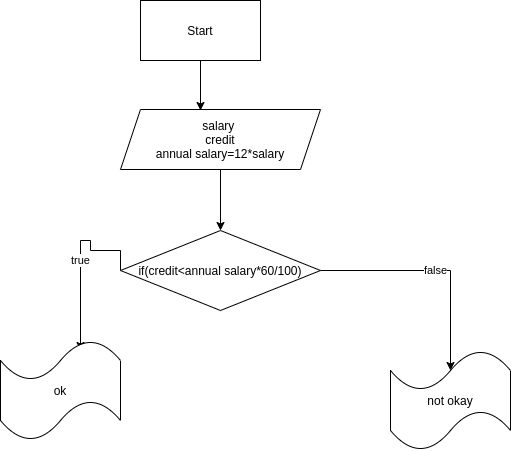

The diagram above was exported from draw.io. Its source (the exported page's mxGraphModel, read from the mxfile embedded in the PNG):
<mxGraphModel dx="1422" dy="794" grid="1" gridSize="10" guides="1" tooltips="1" connect="1" arrows="1" fold="1" page="1" pageScale="1" pageWidth="850" pageHeight="1100" math="0" shadow="0">
  <root>
    <mxCell id="0" />
    <mxCell id="1" parent="0" />
    <mxCell id="_VfpQEB8M3lpKLUbS8JN-2" style="edgeStyle=orthogonalEdgeStyle;rounded=0;orthogonalLoop=1;jettySize=auto;html=1;" edge="1" parent="1" source="_VfpQEB8M3lpKLUbS8JN-1">
      <mxGeometry relative="1" as="geometry">
        <mxPoint x="390" y="140" as="targetPoint" />
      </mxGeometry>
    </mxCell>
    <mxCell id="_VfpQEB8M3lpKLUbS8JN-1" value="Start" style="rounded=0;whiteSpace=wrap;html=1;" vertex="1" parent="1">
      <mxGeometry x="330" y="30" width="120" height="60" as="geometry" />
    </mxCell>
    <mxCell id="_VfpQEB8M3lpKLUbS8JN-5" style="edgeStyle=orthogonalEdgeStyle;rounded=0;orthogonalLoop=1;jettySize=auto;html=1;exitX=0.5;exitY=1;exitDx=0;exitDy=0;entryX=0.5;entryY=0;entryDx=0;entryDy=0;" edge="1" parent="1" source="_VfpQEB8M3lpKLUbS8JN-3" target="_VfpQEB8M3lpKLUbS8JN-4">
      <mxGeometry relative="1" as="geometry" />
    </mxCell>
    <mxCell id="_VfpQEB8M3lpKLUbS8JN-3" value="salary&amp;nbsp;&lt;br&gt;credit&lt;br&gt;annual salary=12*salary" style="shape=parallelogram;perimeter=parallelogramPerimeter;whiteSpace=wrap;html=1;fixedSize=1;" vertex="1" parent="1">
      <mxGeometry x="310" y="139" width="200" height="60" as="geometry" />
    </mxCell>
    <mxCell id="_VfpQEB8M3lpKLUbS8JN-6" value="true" style="edgeStyle=orthogonalEdgeStyle;rounded=0;orthogonalLoop=1;jettySize=auto;html=1;exitX=0;exitY=0.5;exitDx=0;exitDy=0;" edge="1" parent="1" source="_VfpQEB8M3lpKLUbS8JN-4">
      <mxGeometry relative="1" as="geometry">
        <mxPoint x="270" y="380" as="targetPoint" />
        <Array as="points">
          <mxPoint x="280" y="280" />
          <mxPoint x="280" y="270" />
        </Array>
      </mxGeometry>
    </mxCell>
    <mxCell id="_VfpQEB8M3lpKLUbS8JN-9" value="false" style="edgeStyle=orthogonalEdgeStyle;rounded=0;orthogonalLoop=1;jettySize=auto;html=1;" edge="1" parent="1" source="_VfpQEB8M3lpKLUbS8JN-4">
      <mxGeometry relative="1" as="geometry">
        <mxPoint x="640" y="400" as="targetPoint" />
      </mxGeometry>
    </mxCell>
    <mxCell id="_VfpQEB8M3lpKLUbS8JN-4" value="if(credit&amp;lt;annual salary*60/100)" style="rhombus;whiteSpace=wrap;html=1;" vertex="1" parent="1">
      <mxGeometry x="310" y="260" width="200" height="80" as="geometry" />
    </mxCell>
    <mxCell id="_VfpQEB8M3lpKLUbS8JN-10" value="ok" style="shape=tape;whiteSpace=wrap;html=1;" vertex="1" parent="1">
      <mxGeometry x="190" y="370" width="120" height="100" as="geometry" />
    </mxCell>
    <mxCell id="_VfpQEB8M3lpKLUbS8JN-11" value="not okay" style="shape=tape;whiteSpace=wrap;html=1;" vertex="1" parent="1">
      <mxGeometry x="580" y="380" width="120" height="100" as="geometry" />
    </mxCell>
  </root>
</mxGraphModel>